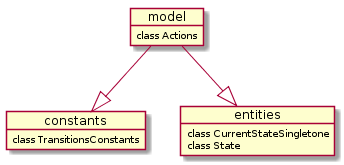

The diagram above was rendered by PlantUML. Its source (embedded in the PNG):
@startuml
object model{
class Actions
}
object constants{
class TransitionsConstants
}
object entities{
class CurrentStateSingletone
class State
}

model --|> constants
model --|> entities
@enduml